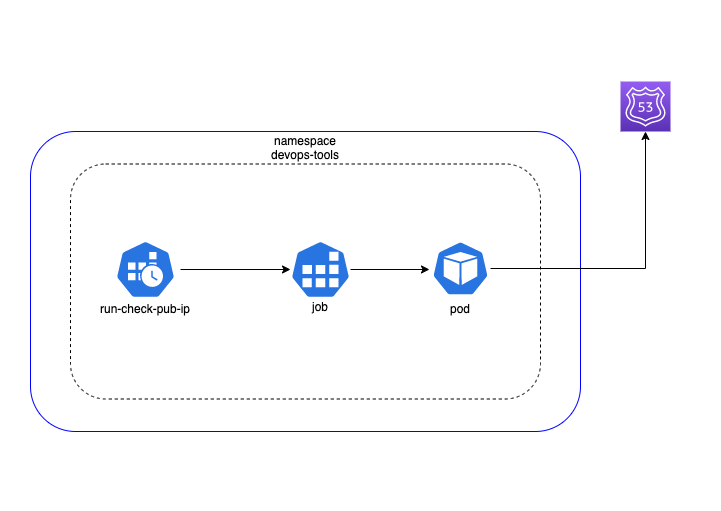

The diagram above was exported from draw.io. Its source (the exported page's mxGraphModel, read from the mxfile embedded in the PNG):
<mxGraphModel dx="1274" dy="1041" grid="1" gridSize="10" guides="1" tooltips="1" connect="1" arrows="1" fold="1" page="1" pageScale="1" pageWidth="827" pageHeight="1169" math="0" shadow="0">
  <root>
    <mxCell id="JnD2paX1vd1hoIa25e9e-0" />
    <mxCell id="JnD2paX1vd1hoIa25e9e-1" parent="JnD2paX1vd1hoIa25e9e-0" />
    <mxCell id="JnD2paX1vd1hoIa25e9e-3" value="" style="rounded=1;whiteSpace=wrap;html=1;strokeColor=#0000FF;fillColor=none;" vertex="1" parent="JnD2paX1vd1hoIa25e9e-1">
      <mxGeometry x="60" y="221" width="550" height="300" as="geometry" />
    </mxCell>
    <mxCell id="JnD2paX1vd1hoIa25e9e-4" value="" style="rounded=1;whiteSpace=wrap;html=1;strokeColor=#000000;fillColor=none;dashed=1;" vertex="1" parent="JnD2paX1vd1hoIa25e9e-1">
      <mxGeometry x="100" y="253.5" width="470" height="235" as="geometry" />
    </mxCell>
    <mxCell id="JnD2paX1vd1hoIa25e9e-23" value="namespace&lt;br&gt;devops-tools" style="text;html=1;strokeColor=none;fillColor=none;align=center;verticalAlign=middle;whiteSpace=wrap;rounded=0;dashed=1;" vertex="1" parent="JnD2paX1vd1hoIa25e9e-1">
      <mxGeometry x="270" y="227" width="130" height="20" as="geometry" />
    </mxCell>
    <mxCell id="JnD2paX1vd1hoIa25e9e-43" style="edgeStyle=orthogonalEdgeStyle;rounded=0;orthogonalLoop=1;jettySize=auto;html=1;startArrow=none;startFill=0;endArrow=classic;endFill=1;strokeColor=#000000;" edge="1" parent="JnD2paX1vd1hoIa25e9e-1" source="JnD2paX1vd1hoIa25e9e-35" target="JnD2paX1vd1hoIa25e9e-37">
      <mxGeometry relative="1" as="geometry" />
    </mxCell>
    <mxCell id="JnD2paX1vd1hoIa25e9e-35" value="" style="sketch=0;html=1;dashed=0;whitespace=wrap;fillColor=#2875E2;strokeColor=#ffffff;points=[[0.005,0.63,0],[0.1,0.2,0],[0.9,0.2,0],[0.5,0,0],[0.995,0.63,0],[0.72,0.99,0],[0.5,1,0],[0.28,0.99,0]];shape=mxgraph.kubernetes.icon;prIcon=cronjob" vertex="1" parent="JnD2paX1vd1hoIa25e9e-1">
      <mxGeometry x="140" y="330" width="70" height="58" as="geometry" />
    </mxCell>
    <mxCell id="JnD2paX1vd1hoIa25e9e-36" value="run-check-pub-ip" style="text;html=1;strokeColor=none;fillColor=none;align=center;verticalAlign=middle;whiteSpace=wrap;rounded=0;" vertex="1" parent="JnD2paX1vd1hoIa25e9e-1">
      <mxGeometry x="100" y="388" width="150" height="20" as="geometry" />
    </mxCell>
    <mxCell id="JnD2paX1vd1hoIa25e9e-45" style="edgeStyle=orthogonalEdgeStyle;rounded=0;orthogonalLoop=1;jettySize=auto;html=1;entryX=-0.017;entryY=0.518;entryDx=0;entryDy=0;entryPerimeter=0;startArrow=none;startFill=0;endArrow=classic;endFill=1;strokeColor=#000000;" edge="1" parent="JnD2paX1vd1hoIa25e9e-1" source="JnD2paX1vd1hoIa25e9e-37" target="JnD2paX1vd1hoIa25e9e-40">
      <mxGeometry relative="1" as="geometry" />
    </mxCell>
    <mxCell id="JnD2paX1vd1hoIa25e9e-37" value="" style="sketch=0;html=1;dashed=0;whitespace=wrap;fillColor=#2875E2;strokeColor=#ffffff;points=[[0.005,0.63,0],[0.1,0.2,0],[0.9,0.2,0],[0.5,0,0],[0.995,0.63,0],[0.72,0.99,0],[0.5,1,0],[0.28,0.99,0]];shape=mxgraph.kubernetes.icon;prIcon=job" vertex="1" parent="JnD2paX1vd1hoIa25e9e-1">
      <mxGeometry x="320" y="329" width="60" height="60" as="geometry" />
    </mxCell>
    <mxCell id="JnD2paX1vd1hoIa25e9e-42" style="edgeStyle=orthogonalEdgeStyle;rounded=0;orthogonalLoop=1;jettySize=auto;html=1;entryX=0.5;entryY=1;entryDx=0;entryDy=0;entryPerimeter=0;startArrow=none;startFill=0;endArrow=classic;endFill=1;strokeColor=#000000;" edge="1" parent="JnD2paX1vd1hoIa25e9e-1" source="JnD2paX1vd1hoIa25e9e-40" target="JnD2paX1vd1hoIa25e9e-41">
      <mxGeometry relative="1" as="geometry" />
    </mxCell>
    <mxCell id="JnD2paX1vd1hoIa25e9e-40" value="" style="sketch=0;html=1;dashed=0;whitespace=wrap;fillColor=#2875E2;strokeColor=#ffffff;points=[[0.005,0.63,0],[0.1,0.2,0],[0.9,0.2,0],[0.5,0,0],[0.995,0.63,0],[0.72,0.99,0],[0.5,1,0],[0.28,0.99,0]];shape=mxgraph.kubernetes.icon;prIcon=pod" vertex="1" parent="JnD2paX1vd1hoIa25e9e-1">
      <mxGeometry x="460" y="330.5" width="60" height="55" as="geometry" />
    </mxCell>
    <mxCell id="JnD2paX1vd1hoIa25e9e-41" value="" style="sketch=0;points=[[0,0,0],[0.25,0,0],[0.5,0,0],[0.75,0,0],[1,0,0],[0,1,0],[0.25,1,0],[0.5,1,0],[0.75,1,0],[1,1,0],[0,0.25,0],[0,0.5,0],[0,0.75,0],[1,0.25,0],[1,0.5,0],[1,0.75,0]];outlineConnect=0;fontColor=#232F3E;gradientColor=#945DF2;gradientDirection=north;fillColor=#5A30B5;strokeColor=#ffffff;dashed=0;verticalLabelPosition=bottom;verticalAlign=top;align=center;html=1;fontSize=12;fontStyle=0;aspect=fixed;shape=mxgraph.aws4.resourceIcon;resIcon=mxgraph.aws4.route_53;" vertex="1" parent="JnD2paX1vd1hoIa25e9e-1">
      <mxGeometry x="650" y="171" width="50" height="50" as="geometry" />
    </mxCell>
    <mxCell id="JnD2paX1vd1hoIa25e9e-46" value="job" style="text;html=1;strokeColor=none;fillColor=none;align=center;verticalAlign=middle;whiteSpace=wrap;rounded=0;" vertex="1" parent="JnD2paX1vd1hoIa25e9e-1">
      <mxGeometry x="330" y="385.5" width="40" height="20" as="geometry" />
    </mxCell>
    <mxCell id="JnD2paX1vd1hoIa25e9e-47" value="pod" style="text;html=1;strokeColor=none;fillColor=none;align=center;verticalAlign=middle;whiteSpace=wrap;rounded=0;" vertex="1" parent="JnD2paX1vd1hoIa25e9e-1">
      <mxGeometry x="470" y="388" width="40" height="20" as="geometry" />
    </mxCell>
    <mxCell id="JnD2paX1vd1hoIa25e9e-49" value="" style="rounded=1;whiteSpace=wrap;html=1;strokeColor=#FFFFFF;fillColor=none;" vertex="1" parent="JnD2paX1vd1hoIa25e9e-1">
      <mxGeometry x="30" y="90" width="720" height="510" as="geometry" />
    </mxCell>
  </root>
</mxGraphModel>